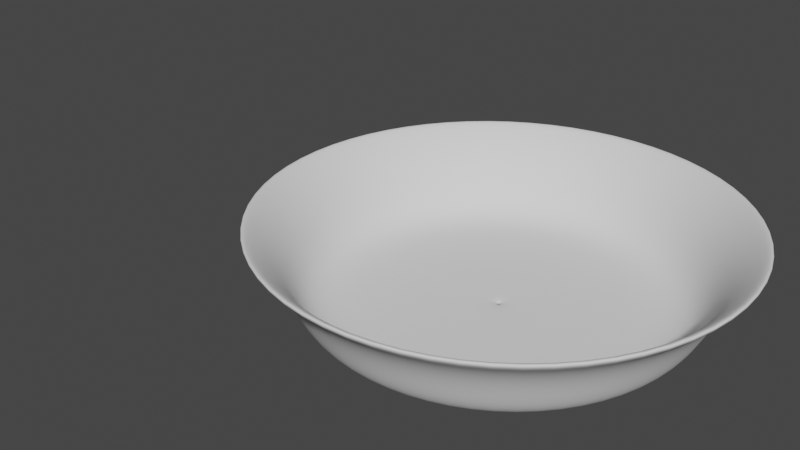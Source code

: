 # Source: Bowl.blend  (saved by Blender 2.82.7; exported with 4.5.12 LTS)
import bpy
from mathutils import Matrix  # noqa: F401  (used for matrix-valued properties, if any)

bpy.ops.wm.read_factory_settings(use_empty=True)
scene = bpy.context.scene
scene.name = 'Scene'

# ---- collections
col_collection = bpy.data.collections.new('Collection'); scene.collection.children.link(col_collection)

# ---- world
world_world = bpy.data.worlds.new('World'); scene.world = world_world
world_world.use_nodes = True; world_world.node_tree.nodes.clear()
_N = world_world.node_tree.nodes; _L = world_world.node_tree.links
n0 = _N.new('ShaderNodeOutputWorld'); n0.name = 'World Output'; n0.location = (300, 300)
n1 = _N.new('ShaderNodeBackground'); n1.name = 'Background'; n1.location = (10, 300)
n1.inputs[0].default_value = (0.05088, 0.05088, 0.05088, 1.0)
_L.new(n1.outputs[0], n0.inputs[0])
n0.is_active_output = True
world_world.color = (0.05088, 0.05088, 0.05088)
world_world.use_sun_shadow = False
world_world.sun_shadow_jitter_overblur = 0.0

# ---- curves / text
cu_beziercurve = bpy.data.curves.new('BezierCurve', 'CURVE')
cu_beziercurve.dimensions = '3D'
_sp = cu_beziercurve.splines.new('BEZIER'); _sp.bezier_points.add(2)
_sp.bezier_points.foreach_set('co', [-1.842, 0.019, 0.6955, -1.104, 0.0, 0.0, 0.0, 0.0, 0.0])
_sp.bezier_points.foreach_set('handle_left', [-2.243, 0.07254, 0.9898, -1.604, 0.0, 0.0, -1.0, 0.0, 0.0])
_sp.bezier_points.foreach_set('handle_right', [-1.422, -0.03722, 0.3864, -0.6035, 0.0, 0.0, 1.0, 0.0, 0.0])
for _p, _l, _r in zip(_sp.bezier_points, ['ALIGNED', 'ALIGNED', 'ALIGNED'], ['ALIGNED', 'ALIGNED', 'ALIGNED']): _p.handle_left_type = _l; _p.handle_right_type = _r
_sp.order_u = 0
_sp.order_v = 0
cu_beziercurve.use_path = True
cu_beziercurve.use_path_clamp = True
cu_beziercurve.fill_mode = 'FULL'

# ---- objects
ob_beziercurve = bpy.data.objects.new('BezierCurve', cu_beziercurve)

# ---- transforms, parenting, visibility, modifiers, constraints
ob_beziercurve.location = (0.0, 0.0, 0.0)
ob_beziercurve.lineart.crease_threshold = 0.0
_m = ob_beziercurve.modifiers.new('Screw', 'SCREW')
_m = ob_beziercurve.modifiers.new('Solidify', 'SOLIDIFY')
_m.thickness = 0.04
_m.nonmanifold_merge_threshold = 0.0003
_m = ob_beziercurve.modifiers.new('Subdivision', 'SUBSURF')
_m.uv_smooth = 'PRESERVE_CORNERS'
_m.levels = 2
_m.show_only_control_edges = False

# ---- collection membership
col_collection.objects.link(ob_beziercurve)

# ---- scene / render settings (as saved in the file)
scene.frame_start = 1; scene.frame_end = 250; scene.frame_set(1)
scene.render.engine = 'BLENDER_EEVEE_NEXT'
scene.cycles.use_denoising = False
scene.cycles.samples = 128
scene.cycles.sampling_pattern = 'TABULATED_SOBOL'
scene.cycles.use_adaptive_sampling = False
scene.cycles.use_light_tree = False
scene.view_settings.view_transform = 'Filmic'
bpy.context.view_layer.update()

# ---- added for rendering (the .blend has no active camera and no usable light): camera, sun
cam_auto = bpy.data.cameras.new('AutoCamera')
cam_auto.lens = 50.0
cam_auto.sensor_width = 36.0
cam_auto.clip_end = 1000.0
ob_auto_camera = bpy.data.objects.new('AutoCamera', cam_auto)
scene.collection.objects.link(ob_auto_camera)
ob_auto_camera.location = (3.80613, -5.66327, 4.12959)
ob_auto_camera.rotation_euler = (1.09748, -7.21219e-08, 0.694738)
scene.camera = ob_auto_camera
light_auto_sun = bpy.data.lights.new('AutoSun', 'SUN')
light_auto_sun.energy = 3.0
light_auto_sun.angle = 0.0523599
ob_auto_sun = bpy.data.objects.new('AutoSun', light_auto_sun)
scene.collection.objects.link(ob_auto_sun)
ob_auto_sun.rotation_euler = (0.872665, 0.174533, 0.523599)
bpy.context.view_layer.update()
